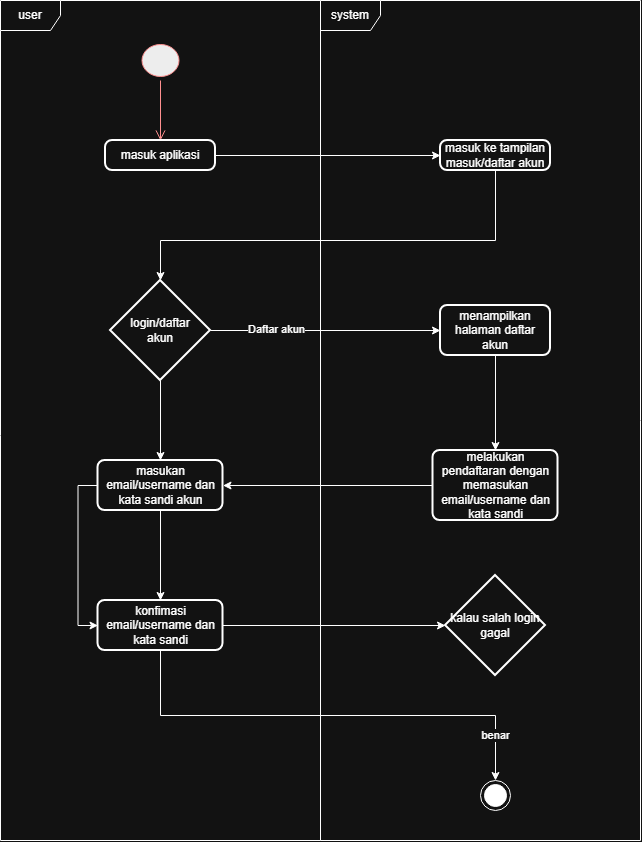

The diagram above was exported from draw.io. Its source (the exported page's mxGraphModel, read from the mxfile embedded in the PNG):
<mxGraphModel dx="1683" dy="885" grid="1" gridSize="10" guides="1" tooltips="1" connect="1" arrows="1" fold="1" page="1" pageScale="1" pageWidth="850" pageHeight="1100" math="0" shadow="0">
  <root>
    <mxCell id="0" />
    <mxCell id="1" parent="0" />
    <mxCell id="rAbdK_APVPXREzm9TjXk-5" parent="1" style="shape=umlFrame;whiteSpace=wrap;html=1;pointerEvents=0;" value="user" vertex="1">
      <mxGeometry height="840" width="320" x="40" y="40" as="geometry" />
    </mxCell>
    <mxCell id="rAbdK_APVPXREzm9TjXk-6" parent="1" style="shape=umlFrame;whiteSpace=wrap;html=1;pointerEvents=0;" value="system" vertex="1">
      <mxGeometry height="840" width="320" x="360" y="40" as="geometry" />
    </mxCell>
    <mxCell id="rAbdK_APVPXREzm9TjXk-11" parent="1" style="ellipse;html=1;shape=startState;fillColor=#000000;strokeColor=#ff0000;" value="" vertex="1">
      <mxGeometry height="40" width="45" x="177.5" y="80" as="geometry" />
    </mxCell>
    <mxCell id="rAbdK_APVPXREzm9TjXk-12" edge="1" parent="1" source="rAbdK_APVPXREzm9TjXk-11" style="edgeStyle=orthogonalEdgeStyle;html=1;verticalAlign=bottom;endArrow=open;endSize=8;strokeColor=#ff0000;rounded=0;entryX=0.5;entryY=0;entryDx=0;entryDy=0;" target="rAbdK_APVPXREzm9TjXk-13" value="">
      <mxGeometry relative="1" as="geometry">
        <mxPoint x="200" y="170" as="targetPoint" />
      </mxGeometry>
    </mxCell>
    <mxCell id="rAbdK_APVPXREzm9TjXk-19" edge="1" parent="1" source="rAbdK_APVPXREzm9TjXk-13" style="edgeStyle=orthogonalEdgeStyle;rounded=0;orthogonalLoop=1;jettySize=auto;html=1;entryX=0;entryY=0.5;entryDx=0;entryDy=0;" target="rAbdK_APVPXREzm9TjXk-18">
      <mxGeometry relative="1" as="geometry" />
    </mxCell>
    <mxCell id="rAbdK_APVPXREzm9TjXk-13" parent="1" style="rounded=1;whiteSpace=wrap;html=1;absoluteArcSize=1;arcSize=14;strokeWidth=2;" value="masuk aplikasi" vertex="1">
      <mxGeometry height="30" width="110" x="145" y="180" as="geometry" />
    </mxCell>
    <mxCell id="rAbdK_APVPXREzm9TjXk-21" edge="1" parent="1" source="rAbdK_APVPXREzm9TjXk-14" style="edgeStyle=orthogonalEdgeStyle;rounded=0;orthogonalLoop=1;jettySize=auto;html=1;">
      <mxGeometry relative="1" as="geometry">
        <mxPoint x="480" y="370" as="targetPoint" />
      </mxGeometry>
    </mxCell>
    <mxCell id="rAbdK_APVPXREzm9TjXk-32" connectable="0" parent="rAbdK_APVPXREzm9TjXk-21" style="edgeLabel;html=1;align=center;verticalAlign=middle;resizable=0;points=[];" value="Daftar akun" vertex="1">
      <mxGeometry relative="1" x="-0.4319" y="2" as="geometry">
        <mxPoint as="offset" />
      </mxGeometry>
    </mxCell>
    <mxCell id="rAbdK_APVPXREzm9TjXk-30" edge="1" parent="1" source="rAbdK_APVPXREzm9TjXk-14" style="edgeStyle=orthogonalEdgeStyle;rounded=0;orthogonalLoop=1;jettySize=auto;html=1;exitX=0.5;exitY=1;exitDx=0;exitDy=0;exitPerimeter=0;entryX=0.5;entryY=0;entryDx=0;entryDy=0;" target="rAbdK_APVPXREzm9TjXk-29">
      <mxGeometry relative="1" as="geometry" />
    </mxCell>
    <mxCell id="rAbdK_APVPXREzm9TjXk-14" parent="1" style="strokeWidth=2;html=1;shape=mxgraph.flowchart.decision;whiteSpace=wrap;" value="login/daftar&lt;div&gt;akun&lt;/div&gt;" vertex="1">
      <mxGeometry height="100" width="100" x="150" y="320" as="geometry" />
    </mxCell>
    <mxCell id="rAbdK_APVPXREzm9TjXk-20" edge="1" parent="1" source="rAbdK_APVPXREzm9TjXk-18" style="edgeStyle=orthogonalEdgeStyle;rounded=0;orthogonalLoop=1;jettySize=auto;html=1;" target="rAbdK_APVPXREzm9TjXk-14">
      <mxGeometry relative="1" as="geometry">
        <Array as="points">
          <mxPoint x="535.03" y="280" />
          <mxPoint x="200" y="280" />
        </Array>
      </mxGeometry>
    </mxCell>
    <mxCell id="rAbdK_APVPXREzm9TjXk-18" parent="1" style="rounded=1;whiteSpace=wrap;html=1;absoluteArcSize=1;arcSize=14;strokeWidth=2;" value="masuk ke tampilan masuk/daftar akun" vertex="1">
      <mxGeometry height="30" width="110" x="480" y="180" as="geometry" />
    </mxCell>
    <mxCell id="rAbdK_APVPXREzm9TjXk-38" edge="1" parent="1" source="rAbdK_APVPXREzm9TjXk-29" style="edgeStyle=orthogonalEdgeStyle;rounded=0;orthogonalLoop=1;jettySize=auto;html=1;exitX=0.5;exitY=1;exitDx=0;exitDy=0;entryX=0.5;entryY=0;entryDx=0;entryDy=0;" target="rAbdK_APVPXREzm9TjXk-37">
      <mxGeometry relative="1" as="geometry" />
    </mxCell>
    <mxCell id="rAbdK_APVPXREzm9TjXk-29" parent="1" style="rounded=1;whiteSpace=wrap;html=1;absoluteArcSize=1;arcSize=14;strokeWidth=2;" value="masukan email/username dan kata sandi akun" vertex="1">
      <mxGeometry height="50" width="125" x="137.5" y="500" as="geometry" />
    </mxCell>
    <mxCell id="rAbdK_APVPXREzm9TjXk-34" edge="1" parent="1" source="rAbdK_APVPXREzm9TjXk-31" style="edgeStyle=orthogonalEdgeStyle;rounded=0;orthogonalLoop=1;jettySize=auto;html=1;exitX=0.5;exitY=1;exitDx=0;exitDy=0;entryX=0.5;entryY=0;entryDx=0;entryDy=0;" target="rAbdK_APVPXREzm9TjXk-33">
      <mxGeometry relative="1" as="geometry" />
    </mxCell>
    <mxCell id="rAbdK_APVPXREzm9TjXk-31" parent="1" style="rounded=1;whiteSpace=wrap;html=1;absoluteArcSize=1;arcSize=14;strokeWidth=2;" value="menampilkan halaman daftar akun" vertex="1">
      <mxGeometry height="50" width="110" x="480" y="345" as="geometry" />
    </mxCell>
    <mxCell id="rAbdK_APVPXREzm9TjXk-36" edge="1" parent="1" source="rAbdK_APVPXREzm9TjXk-33" style="edgeStyle=orthogonalEdgeStyle;rounded=0;orthogonalLoop=1;jettySize=auto;html=1;exitX=0;exitY=0.5;exitDx=0;exitDy=0;entryX=1;entryY=0.5;entryDx=0;entryDy=0;" target="rAbdK_APVPXREzm9TjXk-29">
      <mxGeometry relative="1" as="geometry" />
    </mxCell>
    <mxCell id="rAbdK_APVPXREzm9TjXk-33" parent="1" style="rounded=1;whiteSpace=wrap;html=1;absoluteArcSize=1;arcSize=14;strokeWidth=2;" value="melakukan pendaftaran dengan memasukan email/username dan kata sandi" vertex="1">
      <mxGeometry height="70" width="125" x="472.5" y="490" as="geometry" />
    </mxCell>
    <mxCell id="rAbdK_APVPXREzm9TjXk-37" parent="1" style="rounded=1;whiteSpace=wrap;html=1;absoluteArcSize=1;arcSize=14;strokeWidth=2;" value="konfimasi email/username dan kata sandi" vertex="1">
      <mxGeometry height="50" width="125" x="137.5" y="640" as="geometry" />
    </mxCell>
    <mxCell id="rAbdK_APVPXREzm9TjXk-51" edge="1" parent="1" source="rAbdK_APVPXREzm9TjXk-37" style="edgeStyle=orthogonalEdgeStyle;rounded=0;orthogonalLoop=1;jettySize=auto;html=1;exitX=0.5;exitY=1;exitDx=0;exitDy=0;entryX=0.5;entryY=0;entryDx=0;entryDy=0;" target="rAbdK_APVPXREzm9TjXk-50">
      <mxGeometry relative="1" x="0.7763" as="geometry" />
    </mxCell>
    <mxCell id="rAbdK_APVPXREzm9TjXk-52" connectable="0" parent="rAbdK_APVPXREzm9TjXk-51" style="edgeLabel;html=1;align=center;verticalAlign=middle;resizable=0;points=[];" value="benar" vertex="1">
      <mxGeometry relative="1" x="0.8022" y="-1" as="geometry">
        <mxPoint as="offset" />
      </mxGeometry>
    </mxCell>
    <mxCell id="rAbdK_APVPXREzm9TjXk-47" parent="1" style="strokeWidth=2;html=1;shape=mxgraph.flowchart.decision;whiteSpace=wrap;" value="kalau salah login&lt;div&gt;gagal&lt;/div&gt;" vertex="1">
      <mxGeometry height="100" width="100" x="485" y="615" as="geometry" />
    </mxCell>
    <mxCell id="rAbdK_APVPXREzm9TjXk-50" parent="1" style="ellipse;html=1;shape=endState;fillColor=strokeColor;" value="" vertex="1">
      <mxGeometry height="30" width="30" x="520" y="820" as="geometry" />
    </mxCell>
    <mxCell id="YhtKhXxfEzD2tLp23tnH-1" edge="1" parent="1" source="rAbdK_APVPXREzm9TjXk-29" style="edgeStyle=orthogonalEdgeStyle;rounded=0;orthogonalLoop=1;jettySize=auto;html=1;exitX=0;exitY=0.5;exitDx=0;exitDy=0;entryX=0;entryY=0.5;entryDx=0;entryDy=0;" target="rAbdK_APVPXREzm9TjXk-37">
      <mxGeometry relative="1" x="0.1176" as="geometry">
        <mxPoint x="110" y="524.5" as="sourcePoint" />
        <mxPoint x="-100" y="524.5" as="targetPoint" />
      </mxGeometry>
    </mxCell>
    <mxCell id="YhtKhXxfEzD2tLp23tnH-3" edge="1" parent="1" source="rAbdK_APVPXREzm9TjXk-37" style="edgeStyle=orthogonalEdgeStyle;rounded=0;orthogonalLoop=1;jettySize=auto;html=1;exitX=1;exitY=0.5;exitDx=0;exitDy=0;entryX=0;entryY=0.5;entryDx=0;entryDy=0;entryPerimeter=0;defaultLabelBackgroundColor=page;" target="rAbdK_APVPXREzm9TjXk-47">
      <mxGeometry relative="1" as="geometry" />
    </mxCell>
  </root>
</mxGraphModel>